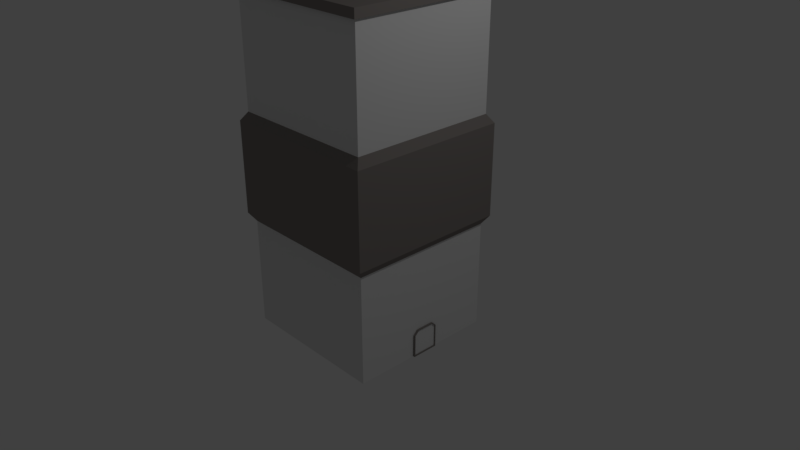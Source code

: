 # Source: Building.blend  (saved by Blender 2.79.0; exported with 4.5.12 LTS)
import bpy
from mathutils import Matrix  # noqa: F401  (used for matrix-valued properties, if any)

bpy.ops.wm.read_factory_settings(use_empty=True)
scene = bpy.context.scene
scene.name = 'Scene'

# ---- collections
col_collection_1 = bpy.data.collections.new('Collection 1'); scene.collection.children.link(col_collection_1)

# ---- materials (node trees are filled in below, after node groups)
mat_material = bpy.data.materials.new('Material')
mat_material.alpha_threshold = 0.0
mat_material.use_transparent_shadow = False
mat_material.roughness = 0.5
mat_material.line_color = (0.0, 0.0, 0.0, 1.0)
mat_material_001 = bpy.data.materials.new('Material.001')
mat_material_001.alpha_threshold = 0.0
mat_material_001.use_transparent_shadow = False
mat_material_001.diffuse_color = (0.2529, 0.2285, 0.2152, 1.0)
mat_material_001.roughness = 0.5

# ---- material node trees

# ---- world
world_world = bpy.data.worlds.new('World'); scene.world = world_world
world_world.color = (0.05088, 0.05088, 0.05088)
world_world.use_sun_shadow = False
world_world.sun_shadow_jitter_overblur = 0.0
world_world.cycles.sampling_method = 'MANUAL'

# ---- cameras
cam_camera = bpy.data.cameras.new('Camera')
cam_camera.clip_end = 100.0
cam_camera.lens = 35.0
cam_camera.sensor_width = 32.0
cam_camera.sensor_height = 18.0
cam_camera.ortho_scale = 7.314
cam_camera.dof.focus_distance = 0.0
cam_camera.dof.aperture_fstop = 128.0

# ---- lights
light_lamp = bpy.data.lights.new('Lamp', 'POINT')
light_lamp.transmission_factor = 0.0
light_lamp.cutoff_distance = 30.0
light_lamp.energy = 100.0
light_lamp.shadow_buffer_clip_start = 1.001
light_lamp.shadow_soft_size = 0.1
light_lamp.shadow_maximum_resolution = 0.006
light_lamp.use_absolute_resolution = True

# ---- meshes
me_cube = bpy.data.meshes.new('Cube')
me_cube.from_pydata([(1.0, 1.0, -1.0), (1.0, -1.0, -1.0), (-1.0, -1.0, -1.0), (-1.0, 1.0, -1.0), (1.0, 1.0, 3.359), (1.0, -1.0, 3.359), (-1.0, -1.0, 3.359), (-1.0, 1.0, 3.359), (1.046, 1.046, 3.359), (1.046, -1.046, 3.359), (-1.046, -1.046, 3.359), (-1.046, 1.046, 3.359), (1.046, 1.046, 3.474), (1.046, -1.046, 3.474), (-1.046, -1.046, 3.474), (-1.046, 1.046, 3.474), (1.0, 1.0, 0.453), (1.0, 1.0, 1.906), (1.0, -1.0, 0.453), (1.0, -1.0, 1.906), (-1.0, -1.0, 0.453), (-1.0, -1.0, 1.906), (-1.0, 1.0, 0.453), (-1.0, 1.0, 1.906), (1.077, 1.077, 0.5672), (1.077, 1.077, 1.792), (1.077, -1.077, 0.5672), (1.077, -1.077, 1.792), (-1.077, -1.077, 0.5672), (-1.077, -1.077, 1.792), (-1.077, 1.077, 0.5672), (-1.077, 1.077, 1.792), (1.0, 0.1944, -1.0), (1.0, -0.171, -1.0), (1.0, 0.1944, -0.6841), (1.0, 0.1404, -0.6301), (1.0, -0.1096, -0.6301), (1.0, -0.171, -0.6915), (1.024, 0.1944, -1.0), (1.024, -0.171, -1.0), (1.024, 0.1944, -0.6841), (1.024, 0.1404, -0.6301), (1.024, -0.1096, -0.6301), (1.024, -0.171, -0.6915), (1.024, 0.1806, -0.9827), (1.024, -0.157, -0.9827), (1.024, 0.1806, -0.6908), (1.024, 0.1308, -0.641), (1.024, -0.1003, -0.641), (1.024, -0.157, -0.6977), (1.012, 0.1806, -0.9827), (1.012, -0.157, -0.9827), (1.012, 0.1806, -0.6908), (1.012, 0.1308, -0.641), (1.012, -0.1003, -0.641), (1.012, -0.157, -0.6977)], [], [(0, 32, 33, 1, 2, 3), (6, 5, 9, 10), (17, 4, 5, 19), (19, 5, 6, 21), (21, 6, 7, 23), (16, 0, 3, 22), (10, 9, 13, 14), (5, 4, 8, 9), (7, 6, 10, 11), (4, 7, 11, 8), (12, 15, 14, 13), (9, 8, 12, 13), (11, 10, 14, 15), (8, 11, 15, 12), (4, 17, 23, 7), (24, 16, 22, 30), (2, 20, 22, 3), (29, 21, 23, 31), (1, 18, 20, 2), (27, 19, 21, 29), (0, 16, 18, 1, 33, 37, 36, 35, 34, 32), (25, 17, 19, 27), (16, 24, 26, 18), (24, 25, 27, 26), (18, 26, 28, 20), (26, 27, 29, 28), (20, 28, 30, 22), (28, 29, 31, 30), (17, 25, 31, 23), (25, 24, 30, 31), (36, 37, 43, 42), (42, 43, 49, 48), (34, 35, 41, 40), (33, 32, 38, 39), (37, 33, 39, 43), (35, 36, 42, 41), (32, 34, 40, 38), (47, 48, 54, 53), (40, 41, 47, 46), (39, 38, 44, 45), (43, 39, 45, 49), (41, 42, 48, 47), (38, 40, 46, 44), (50, 52, 53, 54, 55, 51), (44, 46, 52, 50), (48, 49, 55, 54), (46, 47, 53, 52), (45, 44, 50, 51), (49, 45, 51, 55)])
me_cube.polygons.foreach_set('material_index', [0, 1, 0, 0, 0, 0, 1, 1, 1, 1, 1, 1, 1, 1, 0, 1, 0, 1, 0, 1, 0, 1, 1, 1, 1, 1, 1, 1, 1, 1, 1, 1, 1, 1, 1, 1, 1, 1, 1, 1, 1, 1, 1, 0, 1, 1, 1, 1, 1])
me_cube.materials.append(mat_material)
me_cube.materials.append(mat_material_001)
me_cube.use_remesh_preserve_volume = False
me_cube.use_remesh_preserve_attributes = False
me_cube.use_mirror_vertex_groups = False
me_cube.update()

# ---- objects
ob_cube = bpy.data.objects.new('Cube', me_cube)
ob_lamp = bpy.data.objects.new('Lamp', light_lamp)
ob_camera = bpy.data.objects.new('Camera', cam_camera)

# ---- transforms, parenting, visibility, modifiers, constraints
ob_cube.location = (0.0, 0.0, 0.0)
ob_cube.lock_rotations_4d = False
ob_cube.empty_display_type = 'ARROWS'
ob_cube.lineart.crease_threshold = 0.0
ob_lamp.location = (4.076, 1.005, 5.904)
ob_lamp.rotation_euler = (0.6503, 0.05522, 1.866)
ob_lamp.lock_rotations_4d = False
ob_lamp.empty_display_type = 'ARROWS'
ob_lamp.color = (0.0, 0.0, 0.0, 0.0)
ob_lamp.lineart.crease_threshold = 0.0
ob_camera.location = (7.481, -6.508, 5.344)
ob_camera.rotation_euler = (1.109, 0.0, 0.8149)
ob_camera.lock_rotations_4d = False
ob_camera.empty_display_type = 'ARROWS'
ob_camera.color = (0.0, 0.0, 0.0, 0.0)
ob_camera.display_type = 'WIRE'
ob_camera.lineart.crease_threshold = 0.0

# ---- collection membership
col_collection_1.objects.link(ob_cube)
col_collection_1.objects.link(ob_lamp)
col_collection_1.objects.link(ob_camera)

# ---- scene / render settings (as saved in the file)
scene.camera = ob_camera
scene.frame_start = 1; scene.frame_end = 250; scene.frame_set(1)
scene.render.engine = 'BLENDER_EEVEE_NEXT'
scene.render.resolution_percentage = 50
scene.render.dither_intensity = 0.0
scene.cycles.use_denoising = False
scene.cycles.samples = 128
scene.cycles.sampling_pattern = 'TABULATED_SOBOL'
scene.cycles.use_adaptive_sampling = False
scene.cycles.use_light_tree = False
scene.cycles.blur_glossy = 0.0
scene.cycles.sample_clamp_indirect = 0.0
scene.view_settings.view_transform = 'Standard'
bpy.context.view_layer.update()
